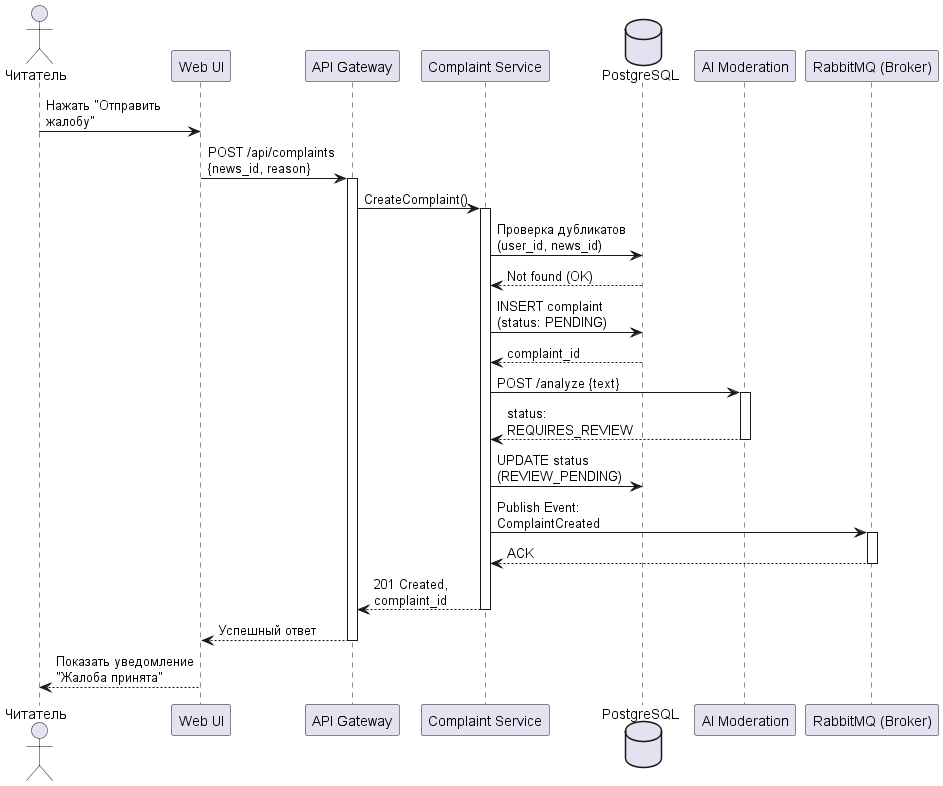

The diagram above was rendered by PlantUML. Its source (embedded in the PNG):
@startuml
skinparam maxMessageSize 150
actor "Читатель" as User
participant "Web UI" as UI
participant "API Gateway" as API
participant "Complaint Service" as CompAPI
database "PostgreSQL" as DB
participant "AI Moderation" as Moderation
participant "RabbitMQ (Broker)" as Broker

User -> UI: Нажать "Отправить жалобу"
UI -> API: POST /api/complaints\n{news_id, reason}
activate API

API -> CompAPI: CreateComplaint()
activate CompAPI

CompAPI -> DB: Проверка дубликатов (user_id, news_id)
DB --> CompAPI: Not found (OK)

CompAPI -> DB: INSERT complaint (status: PENDING)
DB --> CompAPI: complaint_id

CompAPI -> Moderation: POST /analyze {text}
activate Moderation
Moderation --> CompAPI: status: REQUIRES_REVIEW
deactivate Moderation

CompAPI -> DB: UPDATE status (REVIEW_PENDING)

CompAPI -> Broker: Publish Event: ComplaintCreated
activate Broker
Broker --> CompAPI: ACK
deactivate Broker

CompAPI --> API: 201 Created, complaint_id
deactivate CompAPI

API --> UI: Успешный ответ
deactivate API
UI --> User: Показать уведомление "Жалоба принята"
@enduml